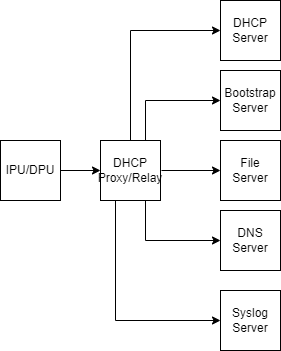

The diagram above was exported from draw.io. Its source (the exported page's mxGraphModel, read from the mxfile embedded in the PNG):
<mxGraphModel dx="1038" dy="617" grid="1" gridSize="10" guides="1" tooltips="1" connect="1" arrows="1" fold="1" page="1" pageScale="1" pageWidth="850" pageHeight="1100" math="0" shadow="0">
  <root>
    <mxCell id="0" />
    <mxCell id="1" parent="0" />
    <mxCell id="qjk_VjzfkjFebAuzY0YV-19" value="" style="edgeStyle=orthogonalEdgeStyle;rounded=0;orthogonalLoop=1;jettySize=auto;html=1;" edge="1" parent="1" source="qjk_VjzfkjFebAuzY0YV-7" target="qjk_VjzfkjFebAuzY0YV-13">
      <mxGeometry relative="1" as="geometry" />
    </mxCell>
    <mxCell id="qjk_VjzfkjFebAuzY0YV-7" value="IPU/DPU" style="whiteSpace=wrap;html=1;aspect=fixed;" vertex="1" parent="1">
      <mxGeometry x="60" y="210" width="60" height="60" as="geometry" />
    </mxCell>
    <mxCell id="qjk_VjzfkjFebAuzY0YV-20" value="" style="edgeStyle=orthogonalEdgeStyle;rounded=0;orthogonalLoop=1;jettySize=auto;html=1;" edge="1" parent="1" target="qjk_VjzfkjFebAuzY0YV-17">
      <mxGeometry relative="1" as="geometry">
        <mxPoint x="221" y="240" as="sourcePoint" />
      </mxGeometry>
    </mxCell>
    <mxCell id="qjk_VjzfkjFebAuzY0YV-22" style="edgeStyle=orthogonalEdgeStyle;rounded=0;orthogonalLoop=1;jettySize=auto;html=1;exitX=0.5;exitY=0;exitDx=0;exitDy=0;entryX=0;entryY=0.5;entryDx=0;entryDy=0;" edge="1" parent="1" source="qjk_VjzfkjFebAuzY0YV-13" target="qjk_VjzfkjFebAuzY0YV-14">
      <mxGeometry relative="1" as="geometry" />
    </mxCell>
    <mxCell id="qjk_VjzfkjFebAuzY0YV-23" style="edgeStyle=orthogonalEdgeStyle;rounded=0;orthogonalLoop=1;jettySize=auto;html=1;exitX=0.75;exitY=0;exitDx=0;exitDy=0;entryX=0;entryY=0.5;entryDx=0;entryDy=0;" edge="1" parent="1" source="qjk_VjzfkjFebAuzY0YV-13" target="qjk_VjzfkjFebAuzY0YV-16">
      <mxGeometry relative="1" as="geometry" />
    </mxCell>
    <mxCell id="qjk_VjzfkjFebAuzY0YV-24" style="edgeStyle=orthogonalEdgeStyle;rounded=0;orthogonalLoop=1;jettySize=auto;html=1;exitX=0.75;exitY=1;exitDx=0;exitDy=0;entryX=0;entryY=0.5;entryDx=0;entryDy=0;" edge="1" parent="1" source="qjk_VjzfkjFebAuzY0YV-13" target="qjk_VjzfkjFebAuzY0YV-18">
      <mxGeometry relative="1" as="geometry" />
    </mxCell>
    <mxCell id="qjk_VjzfkjFebAuzY0YV-25" style="edgeStyle=orthogonalEdgeStyle;rounded=0;orthogonalLoop=1;jettySize=auto;html=1;exitX=0.25;exitY=1;exitDx=0;exitDy=0;entryX=0;entryY=0.5;entryDx=0;entryDy=0;" edge="1" parent="1" source="qjk_VjzfkjFebAuzY0YV-13" target="qjk_VjzfkjFebAuzY0YV-15">
      <mxGeometry relative="1" as="geometry" />
    </mxCell>
    <mxCell id="qjk_VjzfkjFebAuzY0YV-13" value="DHCP&lt;br&gt;Proxy/Relay" style="whiteSpace=wrap;html=1;aspect=fixed;" vertex="1" parent="1">
      <mxGeometry x="160" y="210" width="60" height="60" as="geometry" />
    </mxCell>
    <mxCell id="qjk_VjzfkjFebAuzY0YV-14" value="DHCP&lt;br&gt;Server" style="whiteSpace=wrap;html=1;aspect=fixed;" vertex="1" parent="1">
      <mxGeometry x="280" y="70" width="60" height="60" as="geometry" />
    </mxCell>
    <mxCell id="qjk_VjzfkjFebAuzY0YV-15" value="Syslog&lt;br&gt;Server" style="whiteSpace=wrap;html=1;aspect=fixed;" vertex="1" parent="1">
      <mxGeometry x="280" y="360" width="60" height="60" as="geometry" />
    </mxCell>
    <mxCell id="qjk_VjzfkjFebAuzY0YV-16" value="Bootstrap&lt;br&gt;Server" style="whiteSpace=wrap;html=1;aspect=fixed;" vertex="1" parent="1">
      <mxGeometry x="280" y="140" width="60" height="60" as="geometry" />
    </mxCell>
    <mxCell id="qjk_VjzfkjFebAuzY0YV-17" value="File&lt;br&gt;Server" style="whiteSpace=wrap;html=1;aspect=fixed;" vertex="1" parent="1">
      <mxGeometry x="280" y="210" width="60" height="60" as="geometry" />
    </mxCell>
    <mxCell id="qjk_VjzfkjFebAuzY0YV-18" value="DNS&lt;br&gt;Server" style="whiteSpace=wrap;html=1;aspect=fixed;" vertex="1" parent="1">
      <mxGeometry x="280" y="280" width="60" height="60" as="geometry" />
    </mxCell>
  </root>
</mxGraphModel>